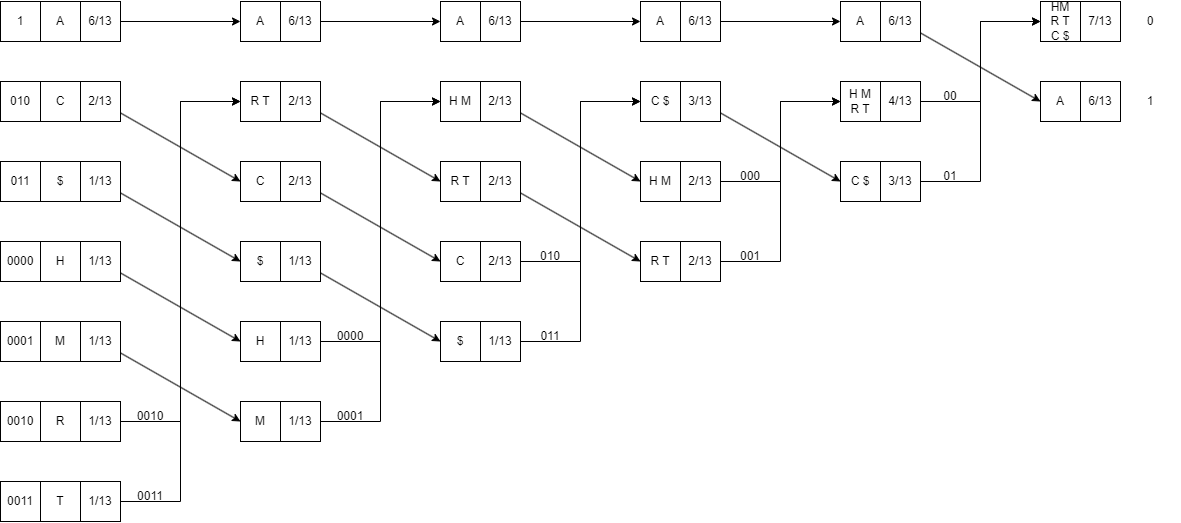

The diagram above was exported from draw.io. Its source (the exported page's mxGraphModel, read from the mxfile embedded in the PNG):
<mxGraphModel dx="1440" dy="847" grid="1" gridSize="10" guides="1" tooltips="1" connect="1" arrows="1" fold="1" page="1" pageScale="1" pageWidth="1169" pageHeight="827" math="0" shadow="0">
  <root>
    <mxCell id="0" />
    <mxCell id="1" parent="0" />
    <mxCell id="jpSvjCAtD0JWYW6ddrV_-2" value="A" style="rounded=0;whiteSpace=wrap;html=1;" vertex="1" parent="1">
      <mxGeometry x="160" y="160" width="40" height="40" as="geometry" />
    </mxCell>
    <mxCell id="jpSvjCAtD0JWYW6ddrV_-67" style="edgeStyle=none;rounded=0;orthogonalLoop=1;jettySize=auto;html=1;entryX=0;entryY=0.5;entryDx=0;entryDy=0;" edge="1" parent="1" source="jpSvjCAtD0JWYW6ddrV_-3" target="jpSvjCAtD0JWYW6ddrV_-24">
      <mxGeometry relative="1" as="geometry" />
    </mxCell>
    <mxCell id="jpSvjCAtD0JWYW6ddrV_-3" value="6/13" style="rounded=0;whiteSpace=wrap;html=1;" vertex="1" parent="1">
      <mxGeometry x="200" y="160" width="40" height="40" as="geometry" />
    </mxCell>
    <mxCell id="jpSvjCAtD0JWYW6ddrV_-4" value="C" style="rounded=0;whiteSpace=wrap;html=1;" vertex="1" parent="1">
      <mxGeometry x="160" y="240" width="40" height="40" as="geometry" />
    </mxCell>
    <mxCell id="jpSvjCAtD0JWYW6ddrV_-68" style="edgeStyle=none;rounded=0;orthogonalLoop=1;jettySize=auto;html=1;entryX=0;entryY=0.5;entryDx=0;entryDy=0;" edge="1" parent="1" source="jpSvjCAtD0JWYW6ddrV_-5" target="jpSvjCAtD0JWYW6ddrV_-26">
      <mxGeometry relative="1" as="geometry" />
    </mxCell>
    <mxCell id="jpSvjCAtD0JWYW6ddrV_-5" value="2/13" style="rounded=0;whiteSpace=wrap;html=1;" vertex="1" parent="1">
      <mxGeometry x="200" y="240" width="40" height="40" as="geometry" />
    </mxCell>
    <mxCell id="jpSvjCAtD0JWYW6ddrV_-6" value="$" style="rounded=0;whiteSpace=wrap;html=1;" vertex="1" parent="1">
      <mxGeometry x="160" y="320" width="40" height="40" as="geometry" />
    </mxCell>
    <mxCell id="jpSvjCAtD0JWYW6ddrV_-69" style="edgeStyle=none;rounded=0;orthogonalLoop=1;jettySize=auto;html=1;entryX=0;entryY=0.5;entryDx=0;entryDy=0;" edge="1" parent="1" source="jpSvjCAtD0JWYW6ddrV_-7" target="jpSvjCAtD0JWYW6ddrV_-28">
      <mxGeometry relative="1" as="geometry" />
    </mxCell>
    <mxCell id="jpSvjCAtD0JWYW6ddrV_-7" value="1/13" style="rounded=0;whiteSpace=wrap;html=1;" vertex="1" parent="1">
      <mxGeometry x="200" y="320" width="40" height="40" as="geometry" />
    </mxCell>
    <mxCell id="jpSvjCAtD0JWYW6ddrV_-8" value="H" style="rounded=0;whiteSpace=wrap;html=1;" vertex="1" parent="1">
      <mxGeometry x="160" y="400" width="40" height="40" as="geometry" />
    </mxCell>
    <mxCell id="jpSvjCAtD0JWYW6ddrV_-70" style="edgeStyle=none;rounded=0;orthogonalLoop=1;jettySize=auto;html=1;entryX=0;entryY=0.5;entryDx=0;entryDy=0;" edge="1" parent="1" source="jpSvjCAtD0JWYW6ddrV_-9" target="jpSvjCAtD0JWYW6ddrV_-30">
      <mxGeometry relative="1" as="geometry" />
    </mxCell>
    <mxCell id="jpSvjCAtD0JWYW6ddrV_-9" value="1/13" style="rounded=0;whiteSpace=wrap;html=1;" vertex="1" parent="1">
      <mxGeometry x="200" y="400" width="40" height="40" as="geometry" />
    </mxCell>
    <mxCell id="jpSvjCAtD0JWYW6ddrV_-10" value="M" style="rounded=0;whiteSpace=wrap;html=1;" vertex="1" parent="1">
      <mxGeometry x="160" y="480" width="40" height="40" as="geometry" />
    </mxCell>
    <mxCell id="jpSvjCAtD0JWYW6ddrV_-71" style="edgeStyle=none;rounded=0;orthogonalLoop=1;jettySize=auto;html=1;entryX=0;entryY=0.5;entryDx=0;entryDy=0;" edge="1" parent="1" source="jpSvjCAtD0JWYW6ddrV_-11" target="jpSvjCAtD0JWYW6ddrV_-32">
      <mxGeometry relative="1" as="geometry" />
    </mxCell>
    <mxCell id="jpSvjCAtD0JWYW6ddrV_-11" value="1/13" style="rounded=0;whiteSpace=wrap;html=1;" vertex="1" parent="1">
      <mxGeometry x="200" y="480" width="40" height="40" as="geometry" />
    </mxCell>
    <mxCell id="jpSvjCAtD0JWYW6ddrV_-12" value="R" style="rounded=0;whiteSpace=wrap;html=1;" vertex="1" parent="1">
      <mxGeometry x="160" y="560" width="40" height="40" as="geometry" />
    </mxCell>
    <mxCell id="jpSvjCAtD0JWYW6ddrV_-77" style="edgeStyle=orthogonalEdgeStyle;rounded=0;orthogonalLoop=1;jettySize=auto;html=1;" edge="1" parent="1" source="jpSvjCAtD0JWYW6ddrV_-13">
      <mxGeometry relative="1" as="geometry">
        <mxPoint x="360" y="260" as="targetPoint" />
        <Array as="points">
          <mxPoint x="300" y="580" />
          <mxPoint x="300" y="260" />
        </Array>
      </mxGeometry>
    </mxCell>
    <mxCell id="jpSvjCAtD0JWYW6ddrV_-13" value="1/13" style="rounded=0;whiteSpace=wrap;html=1;" vertex="1" parent="1">
      <mxGeometry x="200" y="560" width="40" height="40" as="geometry" />
    </mxCell>
    <mxCell id="jpSvjCAtD0JWYW6ddrV_-14" value="T" style="rounded=0;whiteSpace=wrap;html=1;" vertex="1" parent="1">
      <mxGeometry x="160" y="640" width="40" height="40" as="geometry" />
    </mxCell>
    <mxCell id="jpSvjCAtD0JWYW6ddrV_-76" style="edgeStyle=orthogonalEdgeStyle;rounded=0;orthogonalLoop=1;jettySize=auto;html=1;entryX=0;entryY=0.5;entryDx=0;entryDy=0;" edge="1" parent="1" source="jpSvjCAtD0JWYW6ddrV_-15" target="jpSvjCAtD0JWYW6ddrV_-22">
      <mxGeometry relative="1" as="geometry" />
    </mxCell>
    <mxCell id="jpSvjCAtD0JWYW6ddrV_-15" value="1/13" style="rounded=0;whiteSpace=wrap;html=1;" vertex="1" parent="1">
      <mxGeometry x="200" y="640" width="40" height="40" as="geometry" />
    </mxCell>
    <mxCell id="jpSvjCAtD0JWYW6ddrV_-22" value="R T" style="rounded=0;whiteSpace=wrap;html=1;" vertex="1" parent="1">
      <mxGeometry x="360" y="240" width="40" height="40" as="geometry" />
    </mxCell>
    <mxCell id="jpSvjCAtD0JWYW6ddrV_-80" style="edgeStyle=none;rounded=0;orthogonalLoop=1;jettySize=auto;html=1;entryX=0;entryY=0.5;entryDx=0;entryDy=0;" edge="1" parent="1" source="jpSvjCAtD0JWYW6ddrV_-23" target="jpSvjCAtD0JWYW6ddrV_-36">
      <mxGeometry relative="1" as="geometry" />
    </mxCell>
    <mxCell id="jpSvjCAtD0JWYW6ddrV_-23" value="2/13" style="rounded=0;whiteSpace=wrap;html=1;" vertex="1" parent="1">
      <mxGeometry x="400" y="240" width="40" height="40" as="geometry" />
    </mxCell>
    <mxCell id="jpSvjCAtD0JWYW6ddrV_-24" value="A" style="rounded=0;whiteSpace=wrap;html=1;" vertex="1" parent="1">
      <mxGeometry x="360" y="160" width="40" height="40" as="geometry" />
    </mxCell>
    <mxCell id="jpSvjCAtD0JWYW6ddrV_-79" style="edgeStyle=none;rounded=0;orthogonalLoop=1;jettySize=auto;html=1;entryX=0;entryY=0.5;entryDx=0;entryDy=0;" edge="1" parent="1" source="jpSvjCAtD0JWYW6ddrV_-25" target="jpSvjCAtD0JWYW6ddrV_-42">
      <mxGeometry relative="1" as="geometry" />
    </mxCell>
    <mxCell id="jpSvjCAtD0JWYW6ddrV_-25" value="6/13" style="rounded=0;whiteSpace=wrap;html=1;" vertex="1" parent="1">
      <mxGeometry x="400" y="160" width="40" height="40" as="geometry" />
    </mxCell>
    <mxCell id="jpSvjCAtD0JWYW6ddrV_-26" value="C" style="rounded=0;whiteSpace=wrap;html=1;" vertex="1" parent="1">
      <mxGeometry x="360" y="320" width="40" height="40" as="geometry" />
    </mxCell>
    <mxCell id="jpSvjCAtD0JWYW6ddrV_-81" style="edgeStyle=none;rounded=0;orthogonalLoop=1;jettySize=auto;html=1;entryX=0;entryY=0.5;entryDx=0;entryDy=0;" edge="1" parent="1" source="jpSvjCAtD0JWYW6ddrV_-27" target="jpSvjCAtD0JWYW6ddrV_-38">
      <mxGeometry relative="1" as="geometry" />
    </mxCell>
    <mxCell id="jpSvjCAtD0JWYW6ddrV_-27" value="2/13" style="rounded=0;whiteSpace=wrap;html=1;" vertex="1" parent="1">
      <mxGeometry x="400" y="320" width="40" height="40" as="geometry" />
    </mxCell>
    <mxCell id="jpSvjCAtD0JWYW6ddrV_-28" value="$" style="rounded=0;whiteSpace=wrap;html=1;" vertex="1" parent="1">
      <mxGeometry x="360" y="400" width="40" height="40" as="geometry" />
    </mxCell>
    <mxCell id="jpSvjCAtD0JWYW6ddrV_-82" style="rounded=0;orthogonalLoop=1;jettySize=auto;html=1;entryX=0;entryY=0.5;entryDx=0;entryDy=0;" edge="1" parent="1" source="jpSvjCAtD0JWYW6ddrV_-29" target="jpSvjCAtD0JWYW6ddrV_-40">
      <mxGeometry relative="1" as="geometry" />
    </mxCell>
    <mxCell id="jpSvjCAtD0JWYW6ddrV_-29" value="1/13" style="rounded=0;whiteSpace=wrap;html=1;" vertex="1" parent="1">
      <mxGeometry x="400" y="400" width="40" height="40" as="geometry" />
    </mxCell>
    <mxCell id="jpSvjCAtD0JWYW6ddrV_-30" value="H" style="rounded=0;whiteSpace=wrap;html=1;" vertex="1" parent="1">
      <mxGeometry x="360" y="480" width="40" height="40" as="geometry" />
    </mxCell>
    <mxCell id="jpSvjCAtD0JWYW6ddrV_-84" style="edgeStyle=orthogonalEdgeStyle;rounded=0;orthogonalLoop=1;jettySize=auto;html=1;entryX=0;entryY=0.5;entryDx=0;entryDy=0;" edge="1" parent="1" source="jpSvjCAtD0JWYW6ddrV_-31" target="jpSvjCAtD0JWYW6ddrV_-34">
      <mxGeometry relative="1" as="geometry" />
    </mxCell>
    <mxCell id="jpSvjCAtD0JWYW6ddrV_-31" value="1/13" style="rounded=0;whiteSpace=wrap;html=1;" vertex="1" parent="1">
      <mxGeometry x="400" y="480" width="40" height="40" as="geometry" />
    </mxCell>
    <mxCell id="jpSvjCAtD0JWYW6ddrV_-32" value="M" style="rounded=0;whiteSpace=wrap;html=1;" vertex="1" parent="1">
      <mxGeometry x="360" y="560" width="40" height="40" as="geometry" />
    </mxCell>
    <mxCell id="jpSvjCAtD0JWYW6ddrV_-83" style="edgeStyle=orthogonalEdgeStyle;rounded=0;orthogonalLoop=1;jettySize=auto;html=1;entryX=0;entryY=0.5;entryDx=0;entryDy=0;" edge="1" parent="1" source="jpSvjCAtD0JWYW6ddrV_-33" target="jpSvjCAtD0JWYW6ddrV_-34">
      <mxGeometry relative="1" as="geometry" />
    </mxCell>
    <mxCell id="jpSvjCAtD0JWYW6ddrV_-33" value="1/13" style="rounded=0;whiteSpace=wrap;html=1;" vertex="1" parent="1">
      <mxGeometry x="400" y="560" width="40" height="40" as="geometry" />
    </mxCell>
    <mxCell id="jpSvjCAtD0JWYW6ddrV_-34" value="H M" style="rounded=0;whiteSpace=wrap;html=1;" vertex="1" parent="1">
      <mxGeometry x="560" y="240" width="40" height="40" as="geometry" />
    </mxCell>
    <mxCell id="jpSvjCAtD0JWYW6ddrV_-88" style="edgeStyle=none;rounded=0;orthogonalLoop=1;jettySize=auto;html=1;entryX=0;entryY=0.5;entryDx=0;entryDy=0;" edge="1" parent="1" source="jpSvjCAtD0JWYW6ddrV_-35" target="jpSvjCAtD0JWYW6ddrV_-46">
      <mxGeometry relative="1" as="geometry" />
    </mxCell>
    <mxCell id="jpSvjCAtD0JWYW6ddrV_-35" value="2/13" style="rounded=0;whiteSpace=wrap;html=1;" vertex="1" parent="1">
      <mxGeometry x="600" y="240" width="40" height="40" as="geometry" />
    </mxCell>
    <mxCell id="jpSvjCAtD0JWYW6ddrV_-36" value="R T" style="rounded=0;whiteSpace=wrap;html=1;" vertex="1" parent="1">
      <mxGeometry x="560" y="320" width="40" height="40" as="geometry" />
    </mxCell>
    <mxCell id="jpSvjCAtD0JWYW6ddrV_-87" style="edgeStyle=none;rounded=0;orthogonalLoop=1;jettySize=auto;html=1;entryX=0;entryY=0.5;entryDx=0;entryDy=0;" edge="1" parent="1" source="jpSvjCAtD0JWYW6ddrV_-37" target="jpSvjCAtD0JWYW6ddrV_-48">
      <mxGeometry relative="1" as="geometry" />
    </mxCell>
    <mxCell id="jpSvjCAtD0JWYW6ddrV_-37" value="2/13" style="rounded=0;whiteSpace=wrap;html=1;" vertex="1" parent="1">
      <mxGeometry x="600" y="320" width="40" height="40" as="geometry" />
    </mxCell>
    <mxCell id="jpSvjCAtD0JWYW6ddrV_-38" value="C" style="rounded=0;whiteSpace=wrap;html=1;" vertex="1" parent="1">
      <mxGeometry x="560" y="400" width="40" height="40" as="geometry" />
    </mxCell>
    <mxCell id="jpSvjCAtD0JWYW6ddrV_-89" style="edgeStyle=orthogonalEdgeStyle;rounded=0;orthogonalLoop=1;jettySize=auto;html=1;entryX=0;entryY=0.5;entryDx=0;entryDy=0;" edge="1" parent="1" source="jpSvjCAtD0JWYW6ddrV_-39" target="jpSvjCAtD0JWYW6ddrV_-44">
      <mxGeometry relative="1" as="geometry" />
    </mxCell>
    <mxCell id="jpSvjCAtD0JWYW6ddrV_-39" value="2/13" style="rounded=0;whiteSpace=wrap;html=1;" vertex="1" parent="1">
      <mxGeometry x="600" y="400" width="40" height="40" as="geometry" />
    </mxCell>
    <mxCell id="jpSvjCAtD0JWYW6ddrV_-40" value="$" style="rounded=0;whiteSpace=wrap;html=1;" vertex="1" parent="1">
      <mxGeometry x="560" y="480" width="40" height="40" as="geometry" />
    </mxCell>
    <mxCell id="jpSvjCAtD0JWYW6ddrV_-90" style="edgeStyle=orthogonalEdgeStyle;rounded=0;orthogonalLoop=1;jettySize=auto;html=1;entryX=0;entryY=0.5;entryDx=0;entryDy=0;" edge="1" parent="1" source="jpSvjCAtD0JWYW6ddrV_-41" target="jpSvjCAtD0JWYW6ddrV_-44">
      <mxGeometry relative="1" as="geometry" />
    </mxCell>
    <mxCell id="jpSvjCAtD0JWYW6ddrV_-41" value="1/13" style="rounded=0;whiteSpace=wrap;html=1;" vertex="1" parent="1">
      <mxGeometry x="600" y="480" width="40" height="40" as="geometry" />
    </mxCell>
    <mxCell id="jpSvjCAtD0JWYW6ddrV_-42" value="A" style="rounded=0;whiteSpace=wrap;html=1;" vertex="1" parent="1">
      <mxGeometry x="560" y="160" width="40" height="40" as="geometry" />
    </mxCell>
    <mxCell id="jpSvjCAtD0JWYW6ddrV_-85" style="edgeStyle=none;rounded=0;orthogonalLoop=1;jettySize=auto;html=1;" edge="1" parent="1" source="jpSvjCAtD0JWYW6ddrV_-43" target="jpSvjCAtD0JWYW6ddrV_-54">
      <mxGeometry relative="1" as="geometry" />
    </mxCell>
    <mxCell id="jpSvjCAtD0JWYW6ddrV_-43" value="6/13" style="rounded=0;whiteSpace=wrap;html=1;" vertex="1" parent="1">
      <mxGeometry x="600" y="160" width="40" height="40" as="geometry" />
    </mxCell>
    <mxCell id="jpSvjCAtD0JWYW6ddrV_-44" value="C $" style="rounded=0;whiteSpace=wrap;html=1;" vertex="1" parent="1">
      <mxGeometry x="760" y="240" width="40" height="40" as="geometry" />
    </mxCell>
    <mxCell id="jpSvjCAtD0JWYW6ddrV_-92" style="edgeStyle=none;rounded=0;orthogonalLoop=1;jettySize=auto;html=1;entryX=0;entryY=0.5;entryDx=0;entryDy=0;" edge="1" parent="1" source="jpSvjCAtD0JWYW6ddrV_-45" target="jpSvjCAtD0JWYW6ddrV_-56">
      <mxGeometry relative="1" as="geometry" />
    </mxCell>
    <mxCell id="jpSvjCAtD0JWYW6ddrV_-45" value="3/13" style="rounded=0;whiteSpace=wrap;html=1;" vertex="1" parent="1">
      <mxGeometry x="800" y="240" width="40" height="40" as="geometry" />
    </mxCell>
    <mxCell id="jpSvjCAtD0JWYW6ddrV_-46" value="H M" style="rounded=0;whiteSpace=wrap;html=1;" vertex="1" parent="1">
      <mxGeometry x="760" y="320" width="40" height="40" as="geometry" />
    </mxCell>
    <mxCell id="jpSvjCAtD0JWYW6ddrV_-93" style="edgeStyle=orthogonalEdgeStyle;rounded=0;orthogonalLoop=1;jettySize=auto;html=1;entryX=0;entryY=0.5;entryDx=0;entryDy=0;" edge="1" parent="1" source="jpSvjCAtD0JWYW6ddrV_-47" target="jpSvjCAtD0JWYW6ddrV_-60">
      <mxGeometry relative="1" as="geometry" />
    </mxCell>
    <mxCell id="jpSvjCAtD0JWYW6ddrV_-47" value="2/13" style="rounded=0;whiteSpace=wrap;html=1;" vertex="1" parent="1">
      <mxGeometry x="800" y="320" width="40" height="40" as="geometry" />
    </mxCell>
    <mxCell id="jpSvjCAtD0JWYW6ddrV_-48" value="R T" style="rounded=0;whiteSpace=wrap;html=1;" vertex="1" parent="1">
      <mxGeometry x="760" y="400" width="40" height="40" as="geometry" />
    </mxCell>
    <mxCell id="jpSvjCAtD0JWYW6ddrV_-94" style="edgeStyle=orthogonalEdgeStyle;rounded=0;orthogonalLoop=1;jettySize=auto;html=1;entryX=0;entryY=0.5;entryDx=0;entryDy=0;" edge="1" parent="1" source="jpSvjCAtD0JWYW6ddrV_-49" target="jpSvjCAtD0JWYW6ddrV_-60">
      <mxGeometry relative="1" as="geometry" />
    </mxCell>
    <mxCell id="jpSvjCAtD0JWYW6ddrV_-49" value="2/13" style="rounded=0;whiteSpace=wrap;html=1;" vertex="1" parent="1">
      <mxGeometry x="800" y="400" width="40" height="40" as="geometry" />
    </mxCell>
    <mxCell id="jpSvjCAtD0JWYW6ddrV_-54" value="A" style="rounded=0;whiteSpace=wrap;html=1;" vertex="1" parent="1">
      <mxGeometry x="760" y="160" width="40" height="40" as="geometry" />
    </mxCell>
    <mxCell id="jpSvjCAtD0JWYW6ddrV_-91" style="edgeStyle=none;rounded=0;orthogonalLoop=1;jettySize=auto;html=1;entryX=0;entryY=0.5;entryDx=0;entryDy=0;" edge="1" parent="1" source="jpSvjCAtD0JWYW6ddrV_-55" target="jpSvjCAtD0JWYW6ddrV_-58">
      <mxGeometry relative="1" as="geometry" />
    </mxCell>
    <mxCell id="jpSvjCAtD0JWYW6ddrV_-55" value="6/13" style="rounded=0;whiteSpace=wrap;html=1;" vertex="1" parent="1">
      <mxGeometry x="800" y="160" width="40" height="40" as="geometry" />
    </mxCell>
    <mxCell id="jpSvjCAtD0JWYW6ddrV_-56" value="C $" style="rounded=0;whiteSpace=wrap;html=1;" vertex="1" parent="1">
      <mxGeometry x="960" y="320" width="40" height="40" as="geometry" />
    </mxCell>
    <mxCell id="jpSvjCAtD0JWYW6ddrV_-97" style="edgeStyle=orthogonalEdgeStyle;rounded=0;orthogonalLoop=1;jettySize=auto;html=1;entryX=0;entryY=0.5;entryDx=0;entryDy=0;" edge="1" parent="1" source="jpSvjCAtD0JWYW6ddrV_-57" target="jpSvjCAtD0JWYW6ddrV_-64">
      <mxGeometry relative="1" as="geometry">
        <mxPoint x="1150" y="220" as="targetPoint" />
      </mxGeometry>
    </mxCell>
    <mxCell id="jpSvjCAtD0JWYW6ddrV_-57" value="3/13" style="rounded=0;whiteSpace=wrap;html=1;" vertex="1" parent="1">
      <mxGeometry x="1000" y="320" width="40" height="40" as="geometry" />
    </mxCell>
    <mxCell id="jpSvjCAtD0JWYW6ddrV_-58" value="A" style="rounded=0;whiteSpace=wrap;html=1;" vertex="1" parent="1">
      <mxGeometry x="960" y="160" width="40" height="40" as="geometry" />
    </mxCell>
    <mxCell id="jpSvjCAtD0JWYW6ddrV_-95" style="edgeStyle=none;rounded=0;orthogonalLoop=1;jettySize=auto;html=1;entryX=0;entryY=0.5;entryDx=0;entryDy=0;" edge="1" parent="1" source="jpSvjCAtD0JWYW6ddrV_-59" target="jpSvjCAtD0JWYW6ddrV_-62">
      <mxGeometry relative="1" as="geometry" />
    </mxCell>
    <mxCell id="jpSvjCAtD0JWYW6ddrV_-59" value="6/13" style="rounded=0;whiteSpace=wrap;html=1;" vertex="1" parent="1">
      <mxGeometry x="1000" y="160" width="40" height="40" as="geometry" />
    </mxCell>
    <mxCell id="jpSvjCAtD0JWYW6ddrV_-60" value="H M&lt;div&gt;&lt;span style=&quot;background-color: initial;&quot;&gt;R T&lt;/span&gt;&lt;/div&gt;" style="rounded=0;whiteSpace=wrap;html=1;align=center;" vertex="1" parent="1">
      <mxGeometry x="960" y="240" width="40" height="40" as="geometry" />
    </mxCell>
    <mxCell id="jpSvjCAtD0JWYW6ddrV_-96" style="edgeStyle=orthogonalEdgeStyle;rounded=0;orthogonalLoop=1;jettySize=auto;html=1;entryX=0;entryY=0.5;entryDx=0;entryDy=0;" edge="1" parent="1" source="jpSvjCAtD0JWYW6ddrV_-61" target="jpSvjCAtD0JWYW6ddrV_-64">
      <mxGeometry relative="1" as="geometry" />
    </mxCell>
    <mxCell id="jpSvjCAtD0JWYW6ddrV_-61" value="4/13" style="rounded=0;whiteSpace=wrap;html=1;" vertex="1" parent="1">
      <mxGeometry x="1000" y="240" width="40" height="40" as="geometry" />
    </mxCell>
    <mxCell id="jpSvjCAtD0JWYW6ddrV_-62" value="A" style="rounded=0;whiteSpace=wrap;html=1;" vertex="1" parent="1">
      <mxGeometry x="1160" y="240" width="40" height="40" as="geometry" />
    </mxCell>
    <mxCell id="jpSvjCAtD0JWYW6ddrV_-63" value="6/13" style="rounded=0;whiteSpace=wrap;html=1;" vertex="1" parent="1">
      <mxGeometry x="1200" y="240" width="40" height="40" as="geometry" />
    </mxCell>
    <mxCell id="jpSvjCAtD0JWYW6ddrV_-64" value="&lt;div&gt;HM&lt;/div&gt;&lt;div&gt;R T&lt;/div&gt;C $" style="rounded=0;whiteSpace=wrap;html=1;" vertex="1" parent="1">
      <mxGeometry x="1160" y="160" width="40" height="40" as="geometry" />
    </mxCell>
    <mxCell id="jpSvjCAtD0JWYW6ddrV_-65" value="7/13" style="rounded=0;whiteSpace=wrap;html=1;" vertex="1" parent="1">
      <mxGeometry x="1200" y="160" width="40" height="40" as="geometry" />
    </mxCell>
    <mxCell id="jpSvjCAtD0JWYW6ddrV_-98" value="0" style="text;html=1;align=center;verticalAlign=middle;whiteSpace=wrap;rounded=0;" vertex="1" parent="1">
      <mxGeometry x="1240" y="165" width="60" height="30" as="geometry" />
    </mxCell>
    <mxCell id="jpSvjCAtD0JWYW6ddrV_-100" value="1" style="text;html=1;align=center;verticalAlign=middle;whiteSpace=wrap;rounded=0;" vertex="1" parent="1">
      <mxGeometry x="1240" y="245" width="60" height="30" as="geometry" />
    </mxCell>
    <mxCell id="jpSvjCAtD0JWYW6ddrV_-101" value="00" style="text;html=1;align=center;verticalAlign=middle;whiteSpace=wrap;rounded=0;" vertex="1" parent="1">
      <mxGeometry x="1040" y="240" width="60" height="30" as="geometry" />
    </mxCell>
    <mxCell id="jpSvjCAtD0JWYW6ddrV_-102" value="01" style="text;html=1;align=center;verticalAlign=middle;whiteSpace=wrap;rounded=0;" vertex="1" parent="1">
      <mxGeometry x="1040" y="320" width="60" height="30" as="geometry" />
    </mxCell>
    <mxCell id="jpSvjCAtD0JWYW6ddrV_-103" value="000" style="text;html=1;align=center;verticalAlign=middle;whiteSpace=wrap;rounded=0;" vertex="1" parent="1">
      <mxGeometry x="840" y="320" width="60" height="30" as="geometry" />
    </mxCell>
    <mxCell id="jpSvjCAtD0JWYW6ddrV_-104" value="001" style="text;html=1;align=center;verticalAlign=middle;whiteSpace=wrap;rounded=0;" vertex="1" parent="1">
      <mxGeometry x="840" y="400" width="60" height="30" as="geometry" />
    </mxCell>
    <mxCell id="jpSvjCAtD0JWYW6ddrV_-105" value="010" style="text;html=1;align=center;verticalAlign=middle;whiteSpace=wrap;rounded=0;" vertex="1" parent="1">
      <mxGeometry x="640" y="400" width="60" height="30" as="geometry" />
    </mxCell>
    <mxCell id="jpSvjCAtD0JWYW6ddrV_-106" value="011" style="text;html=1;align=center;verticalAlign=middle;whiteSpace=wrap;rounded=0;" vertex="1" parent="1">
      <mxGeometry x="640" y="480" width="60" height="30" as="geometry" />
    </mxCell>
    <mxCell id="jpSvjCAtD0JWYW6ddrV_-107" value="0000" style="text;html=1;align=center;verticalAlign=middle;whiteSpace=wrap;rounded=0;" vertex="1" parent="1">
      <mxGeometry x="440" y="480" width="60" height="30" as="geometry" />
    </mxCell>
    <mxCell id="jpSvjCAtD0JWYW6ddrV_-108" value="0001" style="text;html=1;align=center;verticalAlign=middle;whiteSpace=wrap;rounded=0;" vertex="1" parent="1">
      <mxGeometry x="440" y="560" width="60" height="30" as="geometry" />
    </mxCell>
    <mxCell id="jpSvjCAtD0JWYW6ddrV_-109" value="0010" style="text;html=1;align=center;verticalAlign=middle;whiteSpace=wrap;rounded=0;" vertex="1" parent="1">
      <mxGeometry x="240" y="560" width="60" height="30" as="geometry" />
    </mxCell>
    <mxCell id="jpSvjCAtD0JWYW6ddrV_-110" value="0011" style="text;html=1;align=center;verticalAlign=middle;whiteSpace=wrap;rounded=0;" vertex="1" parent="1">
      <mxGeometry x="240" y="640" width="60" height="30" as="geometry" />
    </mxCell>
    <mxCell id="jpSvjCAtD0JWYW6ddrV_-111" value="1" style="rounded=0;whiteSpace=wrap;html=1;" vertex="1" parent="1">
      <mxGeometry x="120" y="160" width="40" height="40" as="geometry" />
    </mxCell>
    <mxCell id="jpSvjCAtD0JWYW6ddrV_-112" value="010" style="rounded=0;whiteSpace=wrap;html=1;" vertex="1" parent="1">
      <mxGeometry x="120" y="240" width="40" height="40" as="geometry" />
    </mxCell>
    <mxCell id="jpSvjCAtD0JWYW6ddrV_-113" value="011" style="rounded=0;whiteSpace=wrap;html=1;" vertex="1" parent="1">
      <mxGeometry x="120" y="320" width="40" height="40" as="geometry" />
    </mxCell>
    <mxCell id="jpSvjCAtD0JWYW6ddrV_-114" value="0000" style="rounded=0;whiteSpace=wrap;html=1;" vertex="1" parent="1">
      <mxGeometry x="120" y="400" width="40" height="40" as="geometry" />
    </mxCell>
    <mxCell id="jpSvjCAtD0JWYW6ddrV_-115" value="0001" style="rounded=0;whiteSpace=wrap;html=1;" vertex="1" parent="1">
      <mxGeometry x="120" y="480" width="40" height="40" as="geometry" />
    </mxCell>
    <mxCell id="jpSvjCAtD0JWYW6ddrV_-116" value="0010" style="rounded=0;whiteSpace=wrap;html=1;" vertex="1" parent="1">
      <mxGeometry x="120" y="560" width="40" height="40" as="geometry" />
    </mxCell>
    <mxCell id="jpSvjCAtD0JWYW6ddrV_-117" value="0011" style="rounded=0;whiteSpace=wrap;html=1;" vertex="1" parent="1">
      <mxGeometry x="120" y="640" width="40" height="40" as="geometry" />
    </mxCell>
  </root>
</mxGraphModel>